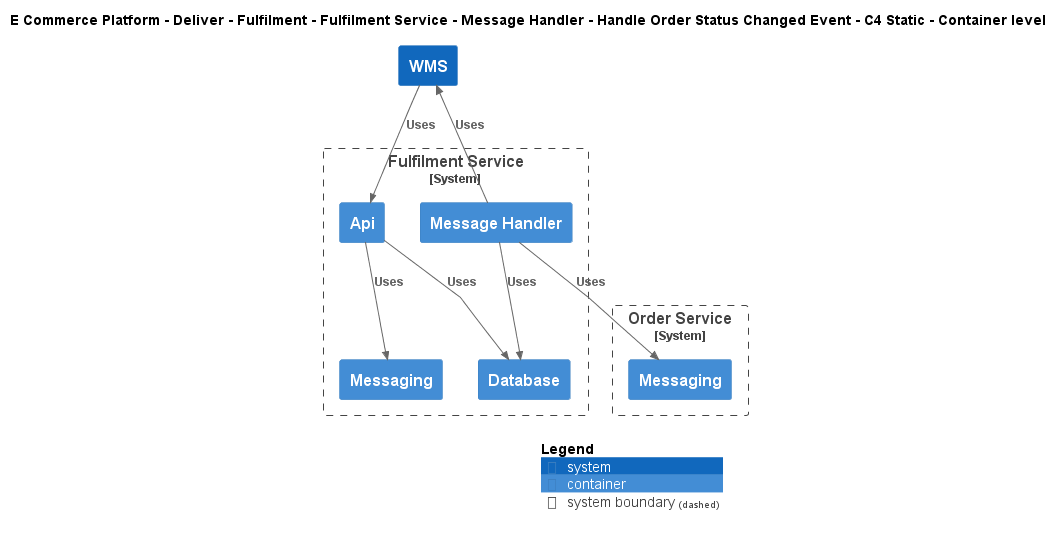

The diagram above was rendered by PlantUML. Its source (embedded in the PNG):
@startuml
!include ..\..\..\..\..\..\..\..\..\.c4s\C4_Container.puml

AddElementTag("c4interflow:lifecycle:new", $bgColor=green, $fontColor=#ffffff, $borderColor=green, $shadowing="False")
AddElementTag("c4interflow:lifecycle:changed", $bgColor=orange, $fontColor=#ffffff, $borderColor=orange, $shadowing="False")
AddElementTag("c4interflow:lifecycle:removed", $bgColor=red, $fontColor=#ffffff, $borderColor=red, $shadowing="False")

AddRelTag("c4interflow:lifecycle:new", $textColor=green, $lineColor=green)
AddRelTag("c4interflow:lifecycle:changed", $textColor=orange, $lineColor=orange)
AddRelTag("c4interflow:lifecycle:removed", $textColor=red, $lineColor=red)

SHOW_PERSON_PORTRAIT()
LAYOUT_TOP_DOWN()

skinparam linetype polyline

title E Commerce Platform - Deliver - Fulfilment - Fulfilment Service - Message Handler - Handle Order Status Changed Event - C4 Static - Container level


System_Boundary(ECommercePlatform.Deliver.Fulfilment.SoftwareSystems.FulfilmentService, "Fulfilment Service") {
    Container(ECommercePlatform.Deliver.Fulfilment.SoftwareSystems.FulfilmentService.Containers.MessageHandler, "Message Handler", "", "")
    Container(ECommercePlatform.Deliver.Fulfilment.SoftwareSystems.FulfilmentService.Containers.Database, "Database", "", "")
    Container(ECommercePlatform.Deliver.Fulfilment.SoftwareSystems.FulfilmentService.Containers.Api, "Api", "", "")
    Container(ECommercePlatform.Deliver.Fulfilment.SoftwareSystems.FulfilmentService.Containers.Messaging, "Messaging", "", "")
}

System_Boundary(ECommercePlatform.GenerateDemand.OrderManagement.SoftwareSystems.OrderService, "Order Service") {
    Container(ECommercePlatform.GenerateDemand.OrderManagement.SoftwareSystems.OrderService.Containers.Messaging, "Messaging", "", "")
}
System(ECommercePlatform.Deliver.Fulfilment.SoftwareSystems.WMS, "WMS", "")

Rel(ECommercePlatform.Deliver.Fulfilment.SoftwareSystems.FulfilmentService.Containers.MessageHandler, ECommercePlatform.GenerateDemand.OrderManagement.SoftwareSystems.OrderService.Containers.Messaging, "Uses")
Rel(ECommercePlatform.Deliver.Fulfilment.SoftwareSystems.FulfilmentService.Containers.MessageHandler, ECommercePlatform.Deliver.Fulfilment.SoftwareSystems.FulfilmentService.Containers.Database, "Uses")
Rel(ECommercePlatform.Deliver.Fulfilment.SoftwareSystems.FulfilmentService.Containers.MessageHandler, ECommercePlatform.Deliver.Fulfilment.SoftwareSystems.WMS, "Uses")
Rel(ECommercePlatform.Deliver.Fulfilment.SoftwareSystems.WMS, ECommercePlatform.Deliver.Fulfilment.SoftwareSystems.FulfilmentService.Containers.Api, "Uses")
Rel(ECommercePlatform.Deliver.Fulfilment.SoftwareSystems.FulfilmentService.Containers.Api, ECommercePlatform.Deliver.Fulfilment.SoftwareSystems.FulfilmentService.Containers.Database, "Uses")
Rel(ECommercePlatform.Deliver.Fulfilment.SoftwareSystems.FulfilmentService.Containers.Api, ECommercePlatform.Deliver.Fulfilment.SoftwareSystems.FulfilmentService.Containers.Messaging, "Uses")


SHOW_LEGEND()
@enduml